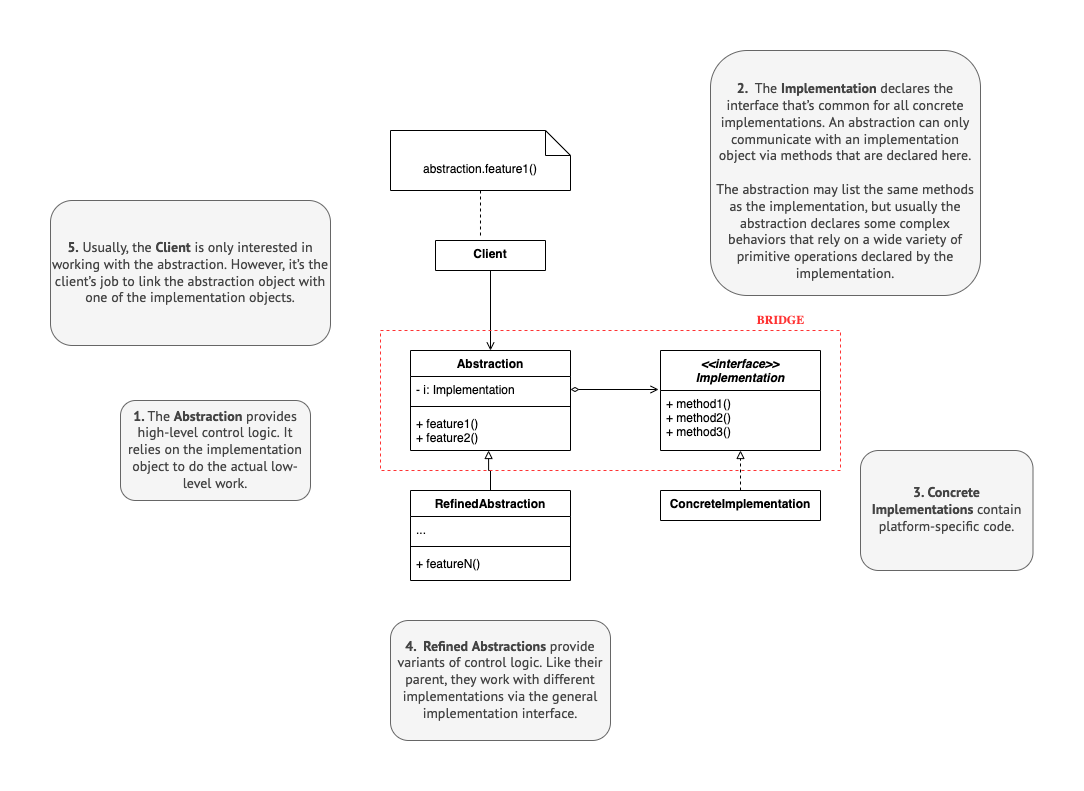

The diagram above was exported from draw.io. Its source (the exported page's mxGraphModel, read from the mxfile embedded in the PNG):
<mxGraphModel dx="946" dy="554" grid="1" gridSize="10" guides="1" tooltips="1" connect="1" arrows="1" fold="1" page="1" pageScale="1" pageWidth="827" pageHeight="1169" math="0" shadow="0">
  <root>
    <mxCell id="WIyWlLk6GJQsqaUBKTNV-0" />
    <mxCell id="WIyWlLk6GJQsqaUBKTNV-1" parent="WIyWlLk6GJQsqaUBKTNV-0" />
    <mxCell id="zkfFHV4jXpPFQw0GAbJ--0" value="&lt;&lt;interface&gt;&gt;&#10;Implementation" style="swimlane;fontStyle=3;align=center;verticalAlign=top;childLayout=stackLayout;horizontal=1;startSize=40;horizontalStack=0;resizeParent=1;resizeLast=0;collapsible=1;marginBottom=0;rounded=0;shadow=0;strokeWidth=1;" parent="WIyWlLk6GJQsqaUBKTNV-1" vertex="1">
      <mxGeometry x="720" y="340" width="160" height="100" as="geometry">
        <mxRectangle x="230" y="140" width="160" height="26" as="alternateBounds" />
      </mxGeometry>
    </mxCell>
    <mxCell id="zkfFHV4jXpPFQw0GAbJ--1" value="+ method1()&#10;+ method2()&#10;+ method3()" style="text;align=left;verticalAlign=top;spacingLeft=4;spacingRight=4;overflow=hidden;rotatable=0;points=[[0,0.5],[1,0.5]];portConstraint=eastwest;" parent="zkfFHV4jXpPFQw0GAbJ--0" vertex="1">
      <mxGeometry y="40" width="160" height="60" as="geometry" />
    </mxCell>
    <mxCell id="SnRwy-2JeMHaUytbOq5i-95" style="edgeStyle=orthogonalEdgeStyle;rounded=0;orthogonalLoop=1;jettySize=auto;html=1;exitX=0.5;exitY=1;exitDx=0;exitDy=0;entryX=0.5;entryY=0;entryDx=0;entryDy=0;endArrow=open;endFill=0;" edge="1" parent="WIyWlLk6GJQsqaUBKTNV-1" source="SnRwy-2JeMHaUytbOq5i-7" target="SnRwy-2JeMHaUytbOq5i-58">
      <mxGeometry relative="1" as="geometry" />
    </mxCell>
    <mxCell id="SnRwy-2JeMHaUytbOq5i-7" value="Client" style="swimlane;fontStyle=1;align=center;verticalAlign=top;childLayout=stackLayout;horizontal=1;startSize=52;horizontalStack=0;resizeParent=1;resizeParentMax=0;resizeLast=0;collapsible=1;marginBottom=0;" vertex="1" parent="WIyWlLk6GJQsqaUBKTNV-1">
      <mxGeometry x="495" y="230" width="110" height="30" as="geometry" />
    </mxCell>
    <mxCell id="SnRwy-2JeMHaUytbOq5i-30" value="&lt;div style=&quot;&quot;&gt;&lt;span style=&quot;background-color: rgb(245, 245, 245); color: rgb(68, 68, 68); font-family: &amp;quot;PT Sans&amp;quot;, &amp;quot;Helvetica Neue&amp;quot;, Arial, sans-serif; font-size: 14px;&quot;&gt;&lt;b&gt;1.&amp;nbsp;&lt;/b&gt;&lt;/span&gt;&lt;span style=&quot;background-color: rgb(245, 245, 245); color: rgb(68, 68, 68); font-family: &amp;quot;PT Sans&amp;quot;, &amp;quot;Helvetica Neue&amp;quot;, Arial, sans-serif; font-size: 14px; text-align: left;&quot;&gt;The&amp;nbsp;&lt;/span&gt;&lt;span style=&quot;background-color: rgb(245, 245, 245); color: rgb(68, 68, 68); font-family: &amp;quot;PT Sans&amp;quot;, &amp;quot;Helvetica Neue&amp;quot;, Arial, sans-serif; font-size: 14px; text-align: left; box-sizing: border-box; font-weight: bolder;&quot;&gt;Abstraction&lt;/span&gt;&lt;span style=&quot;background-color: rgb(245, 245, 245); color: rgb(68, 68, 68); font-family: &amp;quot;PT Sans&amp;quot;, &amp;quot;Helvetica Neue&amp;quot;, Arial, sans-serif; font-size: 14px; text-align: left;&quot;&gt;&amp;nbsp;&lt;/span&gt;&lt;span style=&quot;background-color: rgb(245, 245, 245); color: rgb(68, 68, 68); font-family: &amp;quot;PT Sans&amp;quot;, &amp;quot;Helvetica Neue&amp;quot;, Arial, sans-serif; font-size: 14px; text-align: left;&quot;&gt;provides high-level control logic. It relies on the implementation object to do the actual low-level work.&lt;/span&gt;&lt;/div&gt;" style="rounded=1;whiteSpace=wrap;html=1;fillColor=#f5f5f5;fontColor=#333333;strokeColor=#666666;" vertex="1" parent="WIyWlLk6GJQsqaUBKTNV-1">
      <mxGeometry x="180" y="390" width="190" height="100" as="geometry" />
    </mxCell>
    <mxCell id="SnRwy-2JeMHaUytbOq5i-32" value="&lt;div style=&quot;&quot;&gt;&lt;span style=&quot;background-color: rgb(245, 245, 245); color: rgb(68, 68, 68); font-family: &amp;quot;PT Sans&amp;quot;, &amp;quot;Helvetica Neue&amp;quot;, Arial, sans-serif; font-size: 14px;&quot;&gt;&lt;b&gt;5.&lt;/b&gt;&amp;nbsp;&lt;/span&gt;&lt;span style=&quot;background-color: rgb(245, 245, 245); color: rgb(68, 68, 68); font-family: &amp;quot;PT Sans&amp;quot;, &amp;quot;Helvetica Neue&amp;quot;, Arial, sans-serif; font-size: 14px; text-align: left;&quot;&gt;Usually, the&amp;nbsp;&lt;/span&gt;&lt;span style=&quot;background-color: rgb(245, 245, 245); color: rgb(68, 68, 68); font-family: &amp;quot;PT Sans&amp;quot;, &amp;quot;Helvetica Neue&amp;quot;, Arial, sans-serif; font-size: 14px; text-align: left; box-sizing: border-box; font-weight: bolder;&quot;&gt;Client&lt;/span&gt;&lt;span style=&quot;background-color: rgb(245, 245, 245); color: rgb(68, 68, 68); font-family: &amp;quot;PT Sans&amp;quot;, &amp;quot;Helvetica Neue&amp;quot;, Arial, sans-serif; font-size: 14px; text-align: left;&quot;&gt;&amp;nbsp;&lt;/span&gt;&lt;span style=&quot;background-color: rgb(245, 245, 245); color: rgb(68, 68, 68); font-family: &amp;quot;PT Sans&amp;quot;, &amp;quot;Helvetica Neue&amp;quot;, Arial, sans-serif; font-size: 14px; text-align: left;&quot;&gt;is only interested in working with the abstraction. However, it’s the client’s job to link the abstraction object with one of the implementation objects.&lt;/span&gt;&lt;/div&gt;" style="rounded=1;whiteSpace=wrap;html=1;fillColor=#f5f5f5;fontColor=#333333;strokeColor=#666666;" vertex="1" parent="WIyWlLk6GJQsqaUBKTNV-1">
      <mxGeometry x="110" y="190" width="280" height="145" as="geometry" />
    </mxCell>
    <mxCell id="SnRwy-2JeMHaUytbOq5i-33" value="&lt;div style=&quot;&quot;&gt;&lt;font face=&quot;PT Sans, Helvetica Neue, Arial, sans-serif&quot; color=&quot;#444444&quot;&gt;&lt;span style=&quot;font-size: 14px; background-color: rgb(245, 245, 245);&quot;&gt;&lt;b&gt;4.&amp;nbsp;&amp;nbsp;&lt;/b&gt;&lt;/span&gt;&lt;/font&gt;&lt;span style=&quot;background-color: rgb(245, 245, 245); color: rgb(68, 68, 68); font-family: &amp;quot;PT Sans&amp;quot;, &amp;quot;Helvetica Neue&amp;quot;, Arial, sans-serif; font-size: 14px; box-sizing: border-box; font-weight: bolder;&quot;&gt;Refined Abstractions&lt;/span&gt;&lt;span style=&quot;background-color: rgb(245, 245, 245); color: rgb(68, 68, 68); font-family: &amp;quot;PT Sans&amp;quot;, &amp;quot;Helvetica Neue&amp;quot;, Arial, sans-serif; font-size: 14px;&quot;&gt;&amp;nbsp;&lt;/span&gt;&lt;span style=&quot;background-color: rgb(245, 245, 245); color: rgb(68, 68, 68); font-family: &amp;quot;PT Sans&amp;quot;, &amp;quot;Helvetica Neue&amp;quot;, Arial, sans-serif; font-size: 14px;&quot;&gt;provide variants of control logic. Like their parent, they work with different implementations via the general implementation interface.&lt;/span&gt;&lt;/div&gt;" style="rounded=1;whiteSpace=wrap;html=1;fillColor=#f5f5f5;fontColor=#333333;strokeColor=#666666;align=center;" vertex="1" parent="WIyWlLk6GJQsqaUBKTNV-1">
      <mxGeometry x="450" y="610" width="220" height="120" as="geometry" />
    </mxCell>
    <mxCell id="SnRwy-2JeMHaUytbOq5i-58" value="Abstraction" style="swimlane;fontStyle=1;align=center;verticalAlign=top;childLayout=stackLayout;horizontal=1;startSize=26;horizontalStack=0;resizeParent=1;resizeParentMax=0;resizeLast=0;collapsible=1;marginBottom=0;" vertex="1" parent="WIyWlLk6GJQsqaUBKTNV-1">
      <mxGeometry x="470" y="340" width="160" height="100" as="geometry" />
    </mxCell>
    <mxCell id="SnRwy-2JeMHaUytbOq5i-59" value="- i: Implementation" style="text;strokeColor=none;fillColor=none;align=left;verticalAlign=top;spacingLeft=4;spacingRight=4;overflow=hidden;rotatable=0;points=[[0,0.5],[1,0.5]];portConstraint=eastwest;" vertex="1" parent="SnRwy-2JeMHaUytbOq5i-58">
      <mxGeometry y="26" width="160" height="26" as="geometry" />
    </mxCell>
    <mxCell id="SnRwy-2JeMHaUytbOq5i-60" value="" style="line;strokeWidth=1;fillColor=none;align=left;verticalAlign=middle;spacingTop=-1;spacingLeft=3;spacingRight=3;rotatable=0;labelPosition=right;points=[];portConstraint=eastwest;strokeColor=inherit;" vertex="1" parent="SnRwy-2JeMHaUytbOq5i-58">
      <mxGeometry y="52" width="160" height="8" as="geometry" />
    </mxCell>
    <mxCell id="SnRwy-2JeMHaUytbOq5i-61" value="+ feature1()&#10;+ feature2()" style="text;strokeColor=none;fillColor=none;align=left;verticalAlign=top;spacingLeft=4;spacingRight=4;overflow=hidden;rotatable=0;points=[[0,0.5],[1,0.5]];portConstraint=eastwest;fontStyle=0" vertex="1" parent="SnRwy-2JeMHaUytbOq5i-58">
      <mxGeometry y="60" width="160" height="40" as="geometry" />
    </mxCell>
    <mxCell id="SnRwy-2JeMHaUytbOq5i-104" style="edgeStyle=orthogonalEdgeStyle;rounded=0;orthogonalLoop=1;jettySize=auto;html=1;exitX=0.5;exitY=1;exitDx=0;exitDy=0;exitPerimeter=0;entryX=0.409;entryY=-0.133;entryDx=0;entryDy=0;entryPerimeter=0;dashed=1;startArrow=none;startFill=0;endArrow=none;endFill=0;" edge="1" parent="WIyWlLk6GJQsqaUBKTNV-1" source="SnRwy-2JeMHaUytbOq5i-83" target="SnRwy-2JeMHaUytbOq5i-7">
      <mxGeometry relative="1" as="geometry" />
    </mxCell>
    <mxCell id="SnRwy-2JeMHaUytbOq5i-83" value="abstraction.feature1()" style="shape=note2;boundedLbl=1;whiteSpace=wrap;html=1;size=25;verticalAlign=top;align=center;" vertex="1" parent="WIyWlLk6GJQsqaUBKTNV-1">
      <mxGeometry x="450" y="120" width="180" height="60" as="geometry" />
    </mxCell>
    <mxCell id="SnRwy-2JeMHaUytbOq5i-85" value="&lt;div style=&quot;&quot;&gt;&lt;span style=&quot;background-color: rgb(245, 245, 245); color: rgb(68, 68, 68); font-family: &amp;quot;PT Sans&amp;quot;, &amp;quot;Helvetica Neue&amp;quot;, Arial, sans-serif; font-size: 14px;&quot;&gt;&lt;b&gt;&lt;br&gt;&lt;/b&gt;&lt;/span&gt;&lt;/div&gt;&lt;div style=&quot;&quot;&gt;&lt;span style=&quot;background-color: rgb(245, 245, 245); color: rgb(68, 68, 68); font-family: &amp;quot;PT Sans&amp;quot;, &amp;quot;Helvetica Neue&amp;quot;, Arial, sans-serif; font-size: 14px;&quot;&gt;&lt;b&gt;2.&amp;nbsp;&amp;nbsp;&lt;/b&gt;&lt;/span&gt;&lt;span style=&quot;background-color: rgb(245, 245, 245); color: rgb(68, 68, 68); font-family: &amp;quot;PT Sans&amp;quot;, &amp;quot;Helvetica Neue&amp;quot;, Arial, sans-serif; font-size: 14px; text-align: left;&quot;&gt;The&amp;nbsp;&lt;/span&gt;&lt;span style=&quot;background-color: rgb(245, 245, 245); color: rgb(68, 68, 68); font-family: &amp;quot;PT Sans&amp;quot;, &amp;quot;Helvetica Neue&amp;quot;, Arial, sans-serif; font-size: 14px; text-align: left; box-sizing: border-box; font-weight: bolder;&quot;&gt;Implementation&lt;/span&gt;&lt;span style=&quot;background-color: rgb(245, 245, 245); color: rgb(68, 68, 68); font-family: &amp;quot;PT Sans&amp;quot;, &amp;quot;Helvetica Neue&amp;quot;, Arial, sans-serif; font-size: 14px; text-align: left;&quot;&gt;&amp;nbsp;&lt;/span&gt;&lt;span style=&quot;background-color: rgb(245, 245, 245); color: rgb(68, 68, 68); font-family: &amp;quot;PT Sans&amp;quot;, &amp;quot;Helvetica Neue&amp;quot;, Arial, sans-serif; font-size: 14px; text-align: left;&quot;&gt;declares the interface that’s common for all concrete implementations. An abstraction can only communicate with an implementation object via methods that are declared here.&lt;/span&gt;&lt;/div&gt;&lt;div style=&quot;&quot;&gt;&lt;span style=&quot;background-color: rgb(245, 245, 245); color: rgb(68, 68, 68); font-family: &amp;quot;PT Sans&amp;quot;, &amp;quot;Helvetica Neue&amp;quot;, Arial, sans-serif; font-size: 14px; text-align: left;&quot;&gt;&lt;br&gt;&lt;/span&gt;&lt;/div&gt;&lt;div style=&quot;&quot;&gt;&lt;span style=&quot;background-color: rgb(245, 245, 245); color: rgb(68, 68, 68); font-family: &amp;quot;PT Sans&amp;quot;, &amp;quot;Helvetica Neue&amp;quot;, Arial, sans-serif; font-size: 14px; text-align: left;&quot;&gt;The abstraction may list the same methods as the implementation, but usually the abstraction declares some complex behaviors that rely on a wide variety of primitive operations declared by the implementation.&lt;/span&gt;&lt;/div&gt;" style="rounded=1;whiteSpace=wrap;html=1;fillColor=#f5f5f5;fontColor=#333333;strokeColor=#666666;" vertex="1" parent="WIyWlLk6GJQsqaUBKTNV-1">
      <mxGeometry x="770" y="40" width="270" height="245" as="geometry" />
    </mxCell>
    <mxCell id="SnRwy-2JeMHaUytbOq5i-86" value="&lt;div style=&quot;&quot;&gt;&lt;span style=&quot;background-color: rgb(245, 245, 245); color: rgb(68, 68, 68); font-family: &amp;quot;PT Sans&amp;quot;, &amp;quot;Helvetica Neue&amp;quot;, Arial, sans-serif; font-size: 14px;&quot;&gt;&lt;b&gt;3.&amp;nbsp;&lt;/b&gt;&lt;/span&gt;&lt;span style=&quot;background-color: rgb(245, 245, 245); color: rgb(68, 68, 68); font-family: &amp;quot;PT Sans&amp;quot;, &amp;quot;Helvetica Neue&amp;quot;, Arial, sans-serif; font-size: 14px; text-align: left; box-sizing: border-box; font-weight: bolder;&quot;&gt;Concrete Implementations&lt;/span&gt;&lt;span style=&quot;background-color: rgb(245, 245, 245); color: rgb(68, 68, 68); font-family: &amp;quot;PT Sans&amp;quot;, &amp;quot;Helvetica Neue&amp;quot;, Arial, sans-serif; font-size: 14px; text-align: left;&quot;&gt;&amp;nbsp;&lt;/span&gt;&lt;span style=&quot;background-color: rgb(245, 245, 245); color: rgb(68, 68, 68); font-family: &amp;quot;PT Sans&amp;quot;, &amp;quot;Helvetica Neue&amp;quot;, Arial, sans-serif; font-size: 14px; text-align: left;&quot;&gt;contain platform-specific code.&lt;/span&gt;&lt;/div&gt;" style="rounded=1;whiteSpace=wrap;html=1;fillColor=#f5f5f5;fontColor=#333333;strokeColor=#666666;align=center;" vertex="1" parent="WIyWlLk6GJQsqaUBKTNV-1">
      <mxGeometry x="920" y="440" width="172.5" height="120" as="geometry" />
    </mxCell>
    <mxCell id="SnRwy-2JeMHaUytbOq5i-96" style="edgeStyle=orthogonalEdgeStyle;rounded=0;orthogonalLoop=1;jettySize=auto;html=1;exitX=1;exitY=0.5;exitDx=0;exitDy=0;entryX=-0.012;entryY=0.39;entryDx=0;entryDy=0;entryPerimeter=0;endArrow=open;endFill=0;startArrow=diamondThin;startFill=0;" edge="1" parent="WIyWlLk6GJQsqaUBKTNV-1" source="SnRwy-2JeMHaUytbOq5i-59" target="zkfFHV4jXpPFQw0GAbJ--0">
      <mxGeometry relative="1" as="geometry" />
    </mxCell>
    <mxCell id="SnRwy-2JeMHaUytbOq5i-101" style="edgeStyle=orthogonalEdgeStyle;rounded=0;orthogonalLoop=1;jettySize=auto;html=1;exitX=0.5;exitY=0;exitDx=0;exitDy=0;entryX=0.488;entryY=1;entryDx=0;entryDy=0;entryPerimeter=0;startArrow=none;startFill=0;endArrow=block;endFill=0;" edge="1" parent="WIyWlLk6GJQsqaUBKTNV-1" source="SnRwy-2JeMHaUytbOq5i-97" target="SnRwy-2JeMHaUytbOq5i-61">
      <mxGeometry relative="1" as="geometry" />
    </mxCell>
    <mxCell id="SnRwy-2JeMHaUytbOq5i-97" value="RefinedAbstraction" style="swimlane;fontStyle=1;align=center;verticalAlign=top;childLayout=stackLayout;horizontal=1;startSize=26;horizontalStack=0;resizeParent=1;resizeParentMax=0;resizeLast=0;collapsible=1;marginBottom=0;" vertex="1" parent="WIyWlLk6GJQsqaUBKTNV-1">
      <mxGeometry x="470" y="480" width="160" height="90" as="geometry" />
    </mxCell>
    <mxCell id="SnRwy-2JeMHaUytbOq5i-98" value="..." style="text;strokeColor=none;fillColor=none;align=left;verticalAlign=top;spacingLeft=4;spacingRight=4;overflow=hidden;rotatable=0;points=[[0,0.5],[1,0.5]];portConstraint=eastwest;" vertex="1" parent="SnRwy-2JeMHaUytbOq5i-97">
      <mxGeometry y="26" width="160" height="26" as="geometry" />
    </mxCell>
    <mxCell id="SnRwy-2JeMHaUytbOq5i-99" value="" style="line;strokeWidth=1;fillColor=none;align=left;verticalAlign=middle;spacingTop=-1;spacingLeft=3;spacingRight=3;rotatable=0;labelPosition=right;points=[];portConstraint=eastwest;strokeColor=inherit;" vertex="1" parent="SnRwy-2JeMHaUytbOq5i-97">
      <mxGeometry y="52" width="160" height="8" as="geometry" />
    </mxCell>
    <mxCell id="SnRwy-2JeMHaUytbOq5i-100" value="+ featureN()" style="text;strokeColor=none;fillColor=none;align=left;verticalAlign=top;spacingLeft=4;spacingRight=4;overflow=hidden;rotatable=0;points=[[0,0.5],[1,0.5]];portConstraint=eastwest;fontStyle=0" vertex="1" parent="SnRwy-2JeMHaUytbOq5i-97">
      <mxGeometry y="60" width="160" height="30" as="geometry" />
    </mxCell>
    <mxCell id="SnRwy-2JeMHaUytbOq5i-103" style="edgeStyle=orthogonalEdgeStyle;rounded=0;orthogonalLoop=1;jettySize=auto;html=1;exitX=0.5;exitY=0;exitDx=0;exitDy=0;entryX=0.5;entryY=1;entryDx=0;entryDy=0;entryPerimeter=0;startArrow=none;startFill=0;endArrow=block;endFill=0;dashed=1;" edge="1" parent="WIyWlLk6GJQsqaUBKTNV-1" source="SnRwy-2JeMHaUytbOq5i-102" target="zkfFHV4jXpPFQw0GAbJ--1">
      <mxGeometry relative="1" as="geometry" />
    </mxCell>
    <mxCell id="SnRwy-2JeMHaUytbOq5i-102" value="ConcreteImplementation" style="swimlane;fontStyle=1;align=center;verticalAlign=top;childLayout=stackLayout;horizontal=1;startSize=52;horizontalStack=0;resizeParent=1;resizeParentMax=0;resizeLast=0;collapsible=1;marginBottom=0;" vertex="1" parent="WIyWlLk6GJQsqaUBKTNV-1">
      <mxGeometry x="720" y="480" width="160" height="30" as="geometry" />
    </mxCell>
    <mxCell id="SnRwy-2JeMHaUytbOq5i-105" value="" style="rounded=0;whiteSpace=wrap;html=1;dashed=1;fillColor=none;strokeColor=#FF3333;" vertex="1" parent="WIyWlLk6GJQsqaUBKTNV-1">
      <mxGeometry x="440" y="320" width="460" height="140" as="geometry" />
    </mxCell>
    <mxCell id="SnRwy-2JeMHaUytbOq5i-106" value="&lt;font color=&quot;#ff3333&quot;&gt;&lt;b&gt;BRIDGE&lt;/b&gt;&lt;/font&gt;" style="text;html=1;align=center;verticalAlign=middle;resizable=0;points=[];autosize=1;strokeColor=none;fillColor=none;" vertex="1" parent="WIyWlLk6GJQsqaUBKTNV-1">
      <mxGeometry x="805" y="295" width="70" height="30" as="geometry" />
    </mxCell>
  </root>
</mxGraphModel>